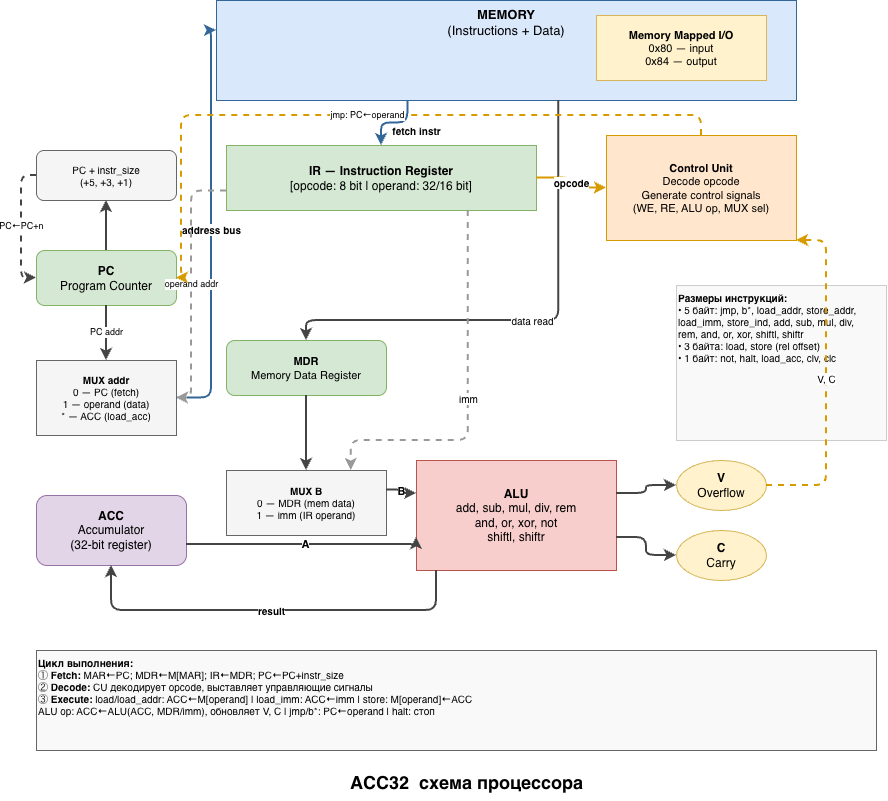

The diagram above was exported from draw.io. Its source (the exported page's mxGraphModel, read from the mxfile embedded in the PNG):
<mxGraphModel dx="3092" dy="839" grid="1" gridSize="10" guides="1" tooltips="1" connect="1" arrows="1" fold="1" page="1" pageScale="1" pageWidth="1654" pageHeight="1169" math="0" shadow="0">
  <root>
    <mxCell id="0" />
    <mxCell id="1" parent="0" />
    <mxCell id="mem" parent="1" style="rounded=0;whiteSpace=wrap;html=1;fillColor=#dae8fc;strokeColor=#336699;fontSize=13;verticalAlign=top;" value="&lt;b&gt;MEMORY&lt;/b&gt;&lt;br/&gt;(Instructions + Data)" vertex="1">
      <mxGeometry height="100" width="580" x="200" y="20" as="geometry" />
    </mxCell>
    <mxCell id="mmio" parent="1" style="rounded=0;whiteSpace=wrap;html=1;fillColor=#fff2cc;strokeColor=#d6b656;fontSize=11;" value="&lt;b&gt;Memory Mapped I/O&lt;/b&gt;&lt;br/&gt;0x80 — input&lt;br/&gt;0x84 — output" vertex="1">
      <mxGeometry height="65" width="170" x="580" y="35" as="geometry" />
    </mxCell>
    <mxCell id="pc_inc" parent="1" style="rounded=1;whiteSpace=wrap;html=1;fillColor=#f5f5f5;strokeColor=#666666;fontSize=10;" value="PC + instr_size&lt;br/&gt;(+5, +3, +1)" vertex="1">
      <mxGeometry height="50" width="140" x="20" y="170" as="geometry" />
    </mxCell>
    <mxCell id="ir" parent="1" style="rounded=0;whiteSpace=wrap;html=1;fillColor=#d5e8d4;strokeColor=#82b366;fontSize=12;" value="&lt;b&gt;IR — Instruction Register&lt;/b&gt;&lt;br/&gt;[opcode: 8 bit | operand: 32/16 bit]" vertex="1">
      <mxGeometry height="65" width="310" x="210" y="165" as="geometry" />
    </mxCell>
    <mxCell id="cu" parent="1" style="rounded=0;whiteSpace=wrap;html=1;fillColor=#ffe6cc;strokeColor=#d79b00;fontSize=11;verticalAlign=middle;" value="&lt;b&gt;Control Unit&lt;/b&gt;&lt;br/&gt;Decode opcode&lt;br/&gt;Generate control signals&lt;br/&gt;(WE, RE, ALU op, MUX sel)" vertex="1">
      <mxGeometry height="105" width="190" x="590" y="155" as="geometry" />
    </mxCell>
    <mxCell id="pc" parent="1" style="rounded=1;whiteSpace=wrap;html=1;fillColor=#d5e8d4;strokeColor=#82b366;fontSize=12;" value="&lt;b&gt;PC&lt;/b&gt;&lt;br/&gt;Program Counter" vertex="1">
      <mxGeometry height="55" width="140" x="20" y="270" as="geometry" />
    </mxCell>
    <mxCell id="addr_mux" parent="1" style="rounded=0;whiteSpace=wrap;html=1;fillColor=#f5f5f5;strokeColor=#666666;fontSize=10;" value="&lt;b&gt;MUX addr&lt;/b&gt;&lt;br/&gt;0 — PC (fetch)&lt;br/&gt;1 — operand (data)&lt;br/&gt;* — ACC (load_acc)" vertex="1">
      <mxGeometry height="75" width="140" x="20" y="380" as="geometry" />
    </mxCell>
    <mxCell id="mdr" parent="1" style="rounded=1;whiteSpace=wrap;html=1;fillColor=#d5e8d4;strokeColor=#82b366;fontSize=11;" value="&lt;b&gt;MDR&lt;/b&gt;&lt;br/&gt;Memory Data Register" vertex="1">
      <mxGeometry height="55" width="160" x="210" y="360" as="geometry" />
    </mxCell>
    <mxCell id="acc" parent="1" style="rounded=1;whiteSpace=wrap;html=1;fillColor=#e1d5e7;strokeColor=#9673a6;fontSize=12;" value="&lt;b&gt;ACC&lt;/b&gt;&lt;br/&gt;Accumulator&lt;br/&gt;(32-bit register)" vertex="1">
      <mxGeometry height="70" width="150" x="20" y="515" as="geometry" />
    </mxCell>
    <mxCell id="alu_mux" parent="1" style="rounded=0;whiteSpace=wrap;html=1;fillColor=#f5f5f5;strokeColor=#666666;fontSize=10;" value="&lt;b&gt;MUX B&lt;/b&gt;&lt;br/&gt;0 — MDR (mem data)&lt;br/&gt;1 — imm (IR operand)" vertex="1">
      <mxGeometry height="65" width="160" x="210" y="490" as="geometry" />
    </mxCell>
    <mxCell id="alu" parent="1" style="rounded=0;whiteSpace=wrap;html=1;fillColor=#f8cecc;strokeColor=#b85450;fontSize=12;" value="&lt;b&gt;ALU&lt;/b&gt;&lt;br/&gt;add, sub, mul, div, rem&lt;br/&gt;and, or, xor, not&lt;br/&gt;shiftl, shiftr" vertex="1">
      <mxGeometry height="110" width="200" x="400" y="480" as="geometry" />
    </mxCell>
    <mxCell id="flag_v" parent="1" style="ellipse;whiteSpace=wrap;html=1;fillColor=#fff2cc;strokeColor=#d6b656;fontSize=12;" value="&lt;b&gt;V&lt;/b&gt;&lt;br/&gt;Overflow" vertex="1">
      <mxGeometry height="50" width="90" x="660" y="480" as="geometry" />
    </mxCell>
    <mxCell id="flag_c" parent="1" style="ellipse;whiteSpace=wrap;html=1;fillColor=#fff2cc;strokeColor=#d6b656;fontSize=12;" value="&lt;b&gt;C&lt;/b&gt;&lt;br/&gt;Carry" vertex="1">
      <mxGeometry height="50" width="90" x="660" y="550" as="geometry" />
    </mxCell>
    <mxCell id="instr_info" parent="1" style="text;html=1;fontSize=10;align=left;verticalAlign=top;whiteSpace=wrap;strokeColor=#cccccc;fillColor=#f9f9f9;" value="&lt;b&gt;Размеры инструкций:&lt;/b&gt;&lt;br/&gt;• 5 байт: jmp, b*, load_addr, store_addr,&lt;br/&gt;  load_imm, store_ind, add, sub, mul, div,&lt;br/&gt;  rem, and, or, xor, shiftl, shiftr&lt;br/&gt;• 3 байта: load, store (rel offset)&lt;br/&gt;• 1 байт: not, halt, load_acc, clv, clc" vertex="1">
      <mxGeometry height="155" width="210" x="660" y="305" as="geometry" />
    </mxCell>
    <mxCell id="cycle_box" parent="1" style="text;html=1;fontSize=10;align=left;verticalAlign=top;whiteSpace=wrap;strokeColor=#666666;fillColor=#f9f9f9;" value="&lt;b&gt;Цикл выполнения:&lt;/b&gt;&lt;br/&gt;① &lt;b&gt;Fetch:&lt;/b&gt; MAR←PC; MDR←M[MAR]; IR←MDR; PC←PC+instr_size&lt;br/&gt;② &lt;b&gt;Decode:&lt;/b&gt; CU декодирует opcode, выставляет управляющие сигналы&lt;br/&gt;③ &lt;b&gt;Execute:&lt;/b&gt; load/load_addr: ACC←M[operand] | load_imm: ACC←imm | store: M[operand]←ACC&lt;br/&gt;  ALU op: ACC←ALU(ACC, MDR/imm), обновляет V, C | jmp/b*: PC←operand | halt: стоп" vertex="1">
      <mxGeometry height="100" width="840" x="20" y="670" as="geometry" />
    </mxCell>
    <mxCell id="title" parent="1" style="text;html=1;align=center;verticalAlign=middle;" value="&lt;font style=&quot;font-size: 18px;&quot;&gt;&lt;b&gt;ACC32&amp;nbsp; схема процессора&lt;/b&gt;&lt;/font&gt;" vertex="1">
      <mxGeometry height="35" width="700" x="100" y="785" as="geometry" />
    </mxCell>
    <mxCell id="e1" edge="1" parent="1" source="addr_mux" style="edgeStyle=orthogonalEdgeStyle;html=1;strokeColor=#336699;strokeWidth=2;fontSize=10;fontStyle=1;exitX=1;exitY=0.5;entryX=0;entryY=0.3;" target="mem" value="address bus">
      <mxGeometry relative="1" as="geometry">
        <Array as="points">
          <mxPoint x="195" y="417" />
          <mxPoint x="195" y="50" />
        </Array>
      </mxGeometry>
    </mxCell>
    <mxCell id="e2" edge="1" parent="1" source="mem" style="edgeStyle=orthogonalEdgeStyle;html=1;strokeColor=#336699;strokeWidth=2;fontSize=10;fontStyle=1;exitX=0.33;exitY=1;entryX=0.5;entryY=0;" target="ir" value="fetch instr">
      <mxGeometry relative="1" x="-0.3692" y="11" as="geometry">
        <mxPoint x="8" y="-4" as="offset" />
      </mxGeometry>
    </mxCell>
    <mxCell id="e3" edge="1" parent="1" source="mem" style="edgeStyle=orthogonalEdgeStyle;html=1;strokeColor=#444444;strokeWidth=2;fontSize=10;exitX=0.59;exitY=1;entryX=0.5;entryY=0;" target="mdr" value="data read">
      <mxGeometry relative="1" as="geometry">
        <Array as="points">
          <mxPoint x="542" y="340" />
          <mxPoint x="290" y="340" />
        </Array>
      </mxGeometry>
    </mxCell>
    <mxCell id="e4" edge="1" parent="1" source="pc" style="edgeStyle=orthogonalEdgeStyle;html=1;strokeColor=#444444;strokeWidth=2;exitX=0.5;exitY=0;entryX=0.5;entryY=1;" target="pc_inc" value="">
      <mxGeometry relative="1" as="geometry" />
    </mxCell>
    <mxCell id="e5" edge="1" parent="1" source="pc_inc" style="edgeStyle=orthogonalEdgeStyle;html=1;strokeColor=#444444;strokeWidth=2;dashed=1;fontSize=9;exitX=0;exitY=0.5;entryX=0;entryY=0.5;" target="pc" value="PC←PC+n">
      <mxGeometry relative="1" as="geometry">
        <Array as="points">
          <mxPoint x="5" y="195" />
          <mxPoint x="5" y="297" />
        </Array>
      </mxGeometry>
    </mxCell>
    <mxCell id="e6" edge="1" parent="1" source="pc" style="edgeStyle=orthogonalEdgeStyle;html=1;strokeColor=#444444;strokeWidth=2;fontSize=9;exitX=0.5;exitY=1;entryX=0.5;entryY=0;" target="addr_mux" value="PC addr">
      <mxGeometry relative="1" as="geometry" />
    </mxCell>
    <mxCell id="e7" edge="1" parent="1" source="ir" style="edgeStyle=orthogonalEdgeStyle;html=1;strokeColor=#d79b00;strokeWidth=2;fontSize=10;fontStyle=1;exitX=1;exitY=0.5;entryX=0;entryY=0.5;" target="cu" value="opcode">
      <mxGeometry relative="1" as="geometry" />
    </mxCell>
    <mxCell id="e8" edge="1" parent="1" source="ir" style="edgeStyle=orthogonalEdgeStyle;html=1;strokeColor=#999999;strokeWidth=2;dashed=1;fontSize=9;exitX=0;exitY=0.7;entryX=1;entryY=0.5;" target="addr_mux" value="operand addr">
      <mxGeometry relative="1" as="geometry">
        <Array as="points">
          <mxPoint x="175" y="210" />
          <mxPoint x="175" y="417" />
        </Array>
      </mxGeometry>
    </mxCell>
    <mxCell id="e9" edge="1" parent="1" source="mdr" style="edgeStyle=orthogonalEdgeStyle;html=1;strokeColor=#444444;strokeWidth=2;exitX=0.5;exitY=1;entryX=0.5;entryY=0;" target="alu_mux" value="">
      <mxGeometry relative="1" as="geometry" />
    </mxCell>
    <mxCell id="e10" edge="1" parent="1" source="ir" style="edgeStyle=orthogonalEdgeStyle;html=1;strokeColor=#999999;strokeWidth=2;dashed=1;fontSize=10;exitX=0.78;exitY=1;entryX=0.78;entryY=0;" target="alu_mux" value="imm">
      <mxGeometry relative="1" as="geometry">
        <Array as="points">
          <mxPoint x="452" y="460" />
          <mxPoint x="334" y="460" />
        </Array>
      </mxGeometry>
    </mxCell>
    <mxCell id="e11" edge="1" parent="1" source="alu_mux" style="edgeStyle=orthogonalEdgeStyle;html=1;strokeColor=#444444;strokeWidth=2;fontSize=11;fontStyle=1;exitX=1;exitY=0.3;entryX=0;entryY=0.3;" target="alu" value="B">
      <mxGeometry relative="1" as="geometry" />
    </mxCell>
    <mxCell id="e12" edge="1" parent="1" source="acc" style="edgeStyle=orthogonalEdgeStyle;html=1;strokeColor=#444444;strokeWidth=2;fontSize=11;fontStyle=1;exitX=1;exitY=0.7;entryX=0;entryY=0.7;" target="alu" value="A">
      <mxGeometry relative="1" as="geometry">
        <Array as="points">
          <mxPoint x="210" y="564" />
          <mxPoint x="400" y="564" />
        </Array>
      </mxGeometry>
    </mxCell>
    <mxCell id="e13" edge="1" parent="1" source="alu" style="edgeStyle=orthogonalEdgeStyle;html=1;strokeColor=#444444;strokeWidth=2;fontSize=10;fontStyle=1;exitX=0.1;exitY=1;entryX=0.5;entryY=1;" target="acc" value="result">
      <mxGeometry relative="1" as="geometry">
        <Array as="points">
          <mxPoint x="420" y="630" />
          <mxPoint x="95" y="630" />
        </Array>
      </mxGeometry>
    </mxCell>
    <mxCell id="e14" edge="1" parent="1" source="alu" style="edgeStyle=orthogonalEdgeStyle;html=1;strokeColor=#444444;strokeWidth=2;exitX=1;exitY=0.3;entryX=0;entryY=0.5;" target="flag_v" value="">
      <mxGeometry relative="1" as="geometry" />
    </mxCell>
    <mxCell id="e15" edge="1" parent="1" source="alu" style="edgeStyle=orthogonalEdgeStyle;html=1;strokeColor=#444444;strokeWidth=2;exitX=1;exitY=0.7;entryX=0;entryY=0.5;" target="flag_c" value="">
      <mxGeometry relative="1" as="geometry" />
    </mxCell>
    <mxCell id="e16" edge="1" parent="1" source="flag_v" style="edgeStyle=orthogonalEdgeStyle;html=1;strokeColor=#d79b00;strokeWidth=2;dashed=1;fontSize=10;exitX=1;exitY=0.5;entryX=1;entryY=1;" target="cu" value="V, C">
      <mxGeometry relative="1" as="geometry">
        <Array as="points">
          <mxPoint x="810" y="505" />
          <mxPoint x="810" y="260" />
        </Array>
      </mxGeometry>
    </mxCell>
    <mxCell id="e17" edge="1" parent="1" source="cu" style="edgeStyle=orthogonalEdgeStyle;html=1;strokeColor=#d79b00;strokeWidth=2;dashed=1;fontSize=9;exitX=0.5;exitY=0;entryX=1;entryY=0.5;" target="pc" value="jmp: PC←operand">
      <mxGeometry relative="1" as="geometry">
        <Array as="points">
          <mxPoint x="685" y="135" />
          <mxPoint x="165" y="135" />
          <mxPoint x="165" y="297" />
        </Array>
      </mxGeometry>
    </mxCell>
  </root>
</mxGraphModel>